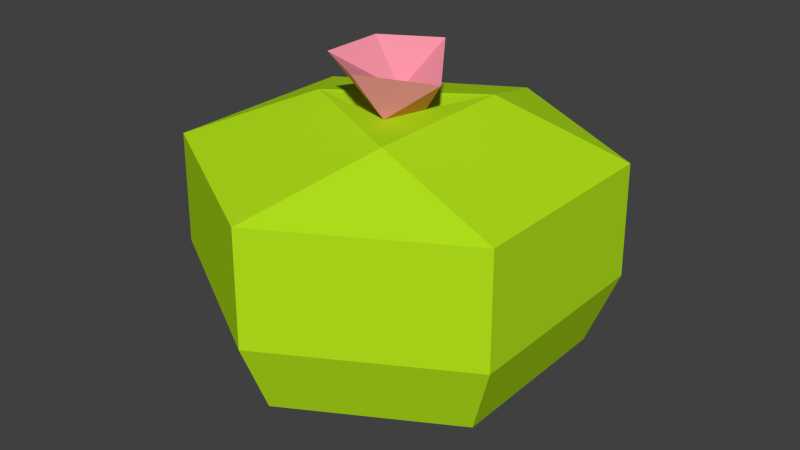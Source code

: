 # Source: Cactus.blend  (saved by Blender 2.83.19; exported with 4.5.12 LTS)
import bpy
from mathutils import Matrix  # noqa: F401  (used for matrix-valued properties, if any)

bpy.ops.wm.read_factory_settings(use_empty=True)
scene = bpy.context.scene
scene.name = 'Scene'

# ---- collections
col_collection_1 = bpy.data.collections.new('Collection 1'); scene.collection.children.link(col_collection_1)

# ---- images (referenced by path relative to the original .blend; pixels are not part of the script)
import os
ASSET_DIR = os.environ.get("B2B_ASSET_DIR", "")  # directory of the original .blend (textures are referenced by path, not embedded)
HERE = os.path.dirname(os.path.abspath(__file__))  # packed textures are extracted next to this script under _unpacked/

def load_image(name, relpath, width, height, colorspace="sRGB"):
    """Load a texture the original file referenced (path relative to the .blend, or extracted next to this script)."""
    p = next((c for c in (os.path.join(HERE, relpath), os.path.join(ASSET_DIR, relpath)) if relpath and os.path.exists(c)), "")
    if p:
        img = bpy.data.images.load(p, check_existing=True)
        img.name = name
    else:  # same state as the original file: an image datablock whose file is absent (Cycles renders it pink)
        img = bpy.data.images.new(name, width, height)
        img.source = "FILE"
        img.filepath = "//" + (relpath or name)
    img.colorspace_settings.name = colorspace
    return img
img_ground_png_001 = load_image('Ground.png.001', '_unpacked/Ground.69856def.png', 32, 32, 'sRGB')

# ---- materials (node trees are filled in below, after node groups)
mat_material_001 = bpy.data.materials.new('Material.001')
mat_material_001.alpha_threshold = 0.0
mat_material_001.roughness = 0.5

# ---- material node trees
mat_material_001.use_nodes = True; mat_material_001.node_tree.nodes.clear()
_N = mat_material_001.node_tree.nodes; _L = mat_material_001.node_tree.links
n0 = _N.new('ShaderNodeOutputMaterial'); n0.name = 'Material Output'; n0.location = (300, 300)
n1 = _N.new('ShaderNodeBsdfDiffuse'); n1.name = 'Diffuse BSDF'; n1.location = (10, 300)
n2 = _N.new('ShaderNodeTexImage'); n2.name = 'Image Texture'; n2.location = (-180, 300)
n2.width = 140
n2.image = img_ground_png_001
_L.new(n1.outputs[0], n0.inputs[0])
_L.new(n2.outputs[0], n1.inputs[0])
n0.is_active_output = True

# ---- world
world_world = bpy.data.worlds.new('World'); scene.world = world_world
world_world.color = (0.05088, 0.05088, 0.05088)
world_world.use_sun_shadow = False
world_world.sun_shadow_jitter_overblur = 0.0
world_world.cycles.sampling_method = 'MANUAL'
world_world.cycles.sample_map_resolution = 256

# ---- meshes
me_cube_002 = bpy.data.meshes.new('Cube.002')
me_cube_002.from_pydata([(-0.01306, -0.2178, -0.3348), (0.0204, -0.2178, -0.3383), (0.01686, -0.2208, -0.3379), (0.008115, -0.2178, -0.337), (-0.01306, 0.1698, -0.3749), (0.01678, 0.1782, -0.3789), (0.04574, 0.1592, -0.3799), (0.1496, 0.1021, -0.3848), (0.1556, 0.0001995, -0.3748), (0.1657, -0.06115, -0.3695), (0.09597, -0.1338, -0.3548), (-0.01306, -0.2082, -0.3358), (-0.05102, -0.1798, -0.3387), (-0.1066, -0.1351, -0.3445), (-0.1772, -0.08322, -0.3518), (-0.1762, -0.05468, -0.3517), (-0.1558, 0.03312, -0.3608), (-0.1388, 0.1197, -0.3697), (-0.02647, 0.1635, -0.3743), (0.01339, 0.6355, 0.002277), (0.5405, 0.3311, 0.002277), (0.4661, 0.2881, -0.2118), (0.01339, 0.5495, -0.2118), (0.5348, 0.3278, 0.3336), (0.5405, -0.2775, 0.002277), (-0.5137, 0.3311, 0.002277), (0.01339, 0.6289, 0.3336), (0.4661, -0.2345, -0.2118), (-0.4393, 0.2881, -0.2118), (0.5348, -0.2742, 0.3336), (0.1489, 0.2616, 0.4486), (0.01339, -0.4959, -0.2118), (-0.5137, -0.2775, 0.002277), (-0.508, 0.3278, 0.3336), (0.01339, -0.5819, 0.002277), (-0.4393, -0.2345, -0.2118), (0.1439, -0.1992, 0.4443), (0.01339, -0.5753, 0.3336), (-0.2462, -0.00778, 0.4476), (-0.508, -0.2742, 0.3336), (0.05667, 0.08303, 0.4372), (-0.04784, 0.06216, 0.4397), (0.01339, -0.03871, 0.4331), (0.1479, 0.0268, 0.5384), (0.01339, 0.2164, 0.5908), (-0.1508, -0.06798, 0.5908), (0.01339, -0.1628, 0.5908), (-0.1508, 0.1216, 0.5908), (0.01339, 0.0268, 0.4964)], [], [(11, 0, 3), (0, 11, 12), (19, 20, 21), (22, 19, 21), (20, 19, 23), (21, 20, 24), (5, 22, 21, 6), (25, 19, 22), (24, 20, 23), (19, 26, 23), (27, 21, 24), (28, 22, 5, 4, 18), (6, 21, 7), (28, 25, 22), (19, 25, 26), (29, 24, 23), (23, 26, 30), (27, 24, 31), (8, 21, 27, 9), (17, 28, 18), (7, 21, 8), (32, 25, 28), (25, 33, 26), (29, 23, 30), (34, 24, 29), (26, 33, 30), (9, 27, 31, 10), (24, 34, 31), (16, 35, 28, 17), (35, 32, 28), (25, 32, 33), (36, 29, 30), (37, 34, 29), (33, 38, 30), (31, 2, 1, 10), (31, 34, 32), (14, 35, 16, 15), (35, 31, 32), (32, 39, 33), (36, 30, 40), (37, 29, 36), (32, 34, 37), (33, 39, 38), (30, 38, 41), (31, 35, 13, 12, 11, 3, 2), (13, 35, 14), (39, 32, 37), (42, 36, 40), (40, 30, 41), (37, 36, 38), (39, 37, 38), (38, 42, 41), (42, 40, 43), (38, 36, 42), (40, 41, 44), (41, 42, 45), (42, 43, 46), (43, 40, 44), (41, 47, 44), (47, 41, 45), (42, 46, 45), (46, 43, 48), (43, 44, 48), (44, 47, 48), (47, 45, 48), (45, 46, 48)])
_uv = me_cube_002.uv_layers.new(name='UVMap')
_uv.uv.foreach_set('vector', [0.1058, 0.9219, 0.1055, 0.9219, 0.1055, 0.9212, 0.1055, 0.9219, 0.1058, 0.9219, 0.1066, 0.923, 0.9516, 0.9428, 0.9525, 0.9439, 0.953, 0.9443, 0.9575, 0.9479, 0.9574, 0.9478, 0.9574, 0.9476, 0.9531, 0.9446, 0.954, 0.9447, 0.9531, 0.944, 0.9565, 0.9476, 0.9566, 0.9477, 0.957, 0.9481, 0.9532, 0.9428, 0.9524, 0.9417, 0.9525, 0.9427, 0.9532, 0.9429, 0.9528, 0.9434, 0.9534, 0.9442, 0.9538, 0.9444, 0.952, 0.9439, 0.9528, 0.9442, 0.9526, 0.9441, 0.9571, 0.9479, 0.9573, 0.9479, 0.9568, 0.9468, 0.9564, 0.9437, 0.9568, 0.9437, 0.9564, 0.9436, 0.9554, 0.9446, 0.9557, 0.9451, 0.9559, 0.945, 0.9559, 0.945, 0.9559, 0.945, 0.9499, 0.9415, 0.9507, 0.9417, 0.9499, 0.9414, 0.957, 0.9478, 0.9571, 0.9477, 0.957, 0.9475, 0.953, 0.9445, 0.954, 0.9446, 0.953, 0.9439, 0.9554, 0.9467, 0.9553, 0.9464, 0.9555, 0.9473, 0.953, 0.9434, 0.9526, 0.9429, 0.9525, 0.9434, 0.9531, 0.944, 0.9536, 0.9447, 0.9545, 0.9452, 0.9517, 0.9406, 0.9522, 0.9407, 0.9514, 0.9408, 0.9516, 0.9406, 0.9561, 0.9434, 0.9563, 0.9434, 0.9561, 0.9434, 0.9575, 0.9432, 0.9573, 0.9436, 0.9574, 0.9431, 0.9511, 0.9424, 0.9517, 0.9427, 0.9518, 0.9428, 0.9572, 0.948, 0.9574, 0.9479, 0.9569, 0.9467, 0.9516, 0.9421, 0.952, 0.9425, 0.9523, 0.9428, 0.955, 0.9447, 0.9559, 0.9446, 0.9552, 0.944, 0.9529, 0.9452, 0.9535, 0.9451, 0.9526, 0.9444, 0.9548, 0.9439, 0.9552, 0.9436, 0.9547, 0.9424, 0.9547, 0.9436, 0.9511, 0.9409, 0.95, 0.9407, 0.95, 0.9407, 0.9539, 0.9443, 0.9536, 0.9443, 0.9543, 0.9444, 0.954, 0.9443, 0.9559, 0.9463, 0.956, 0.9463, 0.9562, 0.9469, 0.9558, 0.9442, 0.9564, 0.9439, 0.9559, 0.9441, 0.9562, 0.9448, 0.9562, 0.945, 0.9565, 0.9453, 0.955, 0.9479, 0.9552, 0.9479, 0.9543, 0.9468, 0.9562, 0.9464, 0.9567, 0.9464, 0.9561, 0.9454, 0.9503, 0.943, 0.9504, 0.943, 0.9504, 0.943, 0.9504, 0.943, 0.954, 0.9447, 0.9542, 0.9451, 0.955, 0.9456, 0.9561, 0.9437, 0.9562, 0.9434, 0.956, 0.9438, 0.9561, 0.9437, 0.957, 0.9433, 0.957, 0.9436, 0.9571, 0.9435, 0.9555, 0.9464, 0.9557, 0.9468, 0.9562, 0.9473, 0.9521, 0.9415, 0.9522, 0.9415, 0.9522, 0.9415, 0.9546, 0.9429, 0.9548, 0.9435, 0.9552, 0.9434, 0.955, 0.9446, 0.9559, 0.9445, 0.9552, 0.9439, 0.9521, 0.9426, 0.954, 0.9427, 0.9531, 0.9425, 0.9509, 0.9417, 0.951, 0.9417, 0.9509, 0.9417, 0.9538, 0.9451, 0.9536, 0.9446, 0.9535, 0.945, 0.9535, 0.945, 0.9535, 0.945, 0.9535, 0.9451, 0.9535, 0.9451, 0.9517, 0.9435, 0.9515, 0.9435, 0.9518, 0.9435, 0.9549, 0.9479, 0.9552, 0.948, 0.9542, 0.9467, 0.9569, 0.9445, 0.9569, 0.9446, 0.9569, 0.9445, 0.9565, 0.9428, 0.9564, 0.9427, 0.9565, 0.9429, 0.9519, 0.9431, 0.9526, 0.944, 0.9534, 0.9446, 0.9574, 0.9443, 0.9573, 0.9446, 0.9573, 0.9442, 0.9539, 0.9433, 0.9541, 0.9435, 0.9541, 0.9434, 0.9453, 0.07517, 0.9459, 0.07517, 0.9456, 0.0751, 0.9545, 0.9422, 0.9546, 0.9423, 0.9546, 0.9422, 0.9475, 0.08025, 0.9475, 0.08019, 0.9473, 0.08009, 0.9475, 0.07891, 0.9476, 0.07896, 0.9477, 0.07906, 0.949, 0.07977, 0.949, 0.07992, 0.9491, 0.07958, 0.9473, 0.07998, 0.9472, 0.07986, 0.947, 0.07986, 0.9456, 0.0769, 0.9459, 0.07687, 0.9457, 0.07671, 0.947, 0.07722, 0.947, 0.0772, 0.947, 0.07728, 0.9451, 0.07644, 0.9452, 0.07667, 0.9454, 0.07679, 0.943, 0.07446, 0.9429, 0.0746, 0.9429, 0.0746, 0.9477, 0.0746, 0.9473, 0.07446, 0.9476, 0.0746, 0.9467, 0.07835, 0.9466, 0.07818, 0.9465, 0.07829, 0.9466, 0.07746, 0.9468, 0.07746, 0.9467, 0.0774, 0.9475, 0.07818, 0.9476, 0.07835, 0.9477, 0.07829])
me_cube_002.materials.append(mat_material_001)
me_cube_002.use_remesh_preserve_volume = False
me_cube_002.use_remesh_preserve_attributes = False
me_cube_002.use_mirror_vertex_groups = False
me_cube_002.update()

# ---- objects
ob_cube_003 = bpy.data.objects.new('Cube.003', me_cube_002)

# ---- transforms, parenting, visibility, modifiers, constraints
ob_cube_003.location = (-1.899, 1.485, -1.321)
ob_cube_003.lineart.crease_threshold = 0.0

# ---- collection membership
col_collection_1.objects.link(ob_cube_003)

# ---- scene / render settings (as saved in the file)
scene.frame_start = 1; scene.frame_end = 250; scene.frame_set(1)
scene.render.engine = 'CYCLES'
scene.render.resolution_percentage = 50
scene.render.dither_intensity = 0.0
scene.cycles.use_denoising = False
scene.cycles.samples = 10
scene.cycles.sampling_pattern = 'TABULATED_SOBOL'
scene.cycles.light_sampling_threshold = 0.0
scene.cycles.use_adaptive_sampling = False
scene.cycles.use_light_tree = False
scene.cycles.blur_glossy = 0.0
scene.cycles.pixel_filter_type = 'GAUSSIAN'
scene.cycles.sample_clamp_indirect = 0.0
scene.view_settings.view_transform = 'Standard'
bpy.context.view_layer.update()

# ---- added for rendering (the .blend has no active camera and no usable light): camera, sun
cam_auto = bpy.data.cameras.new('AutoCamera')
cam_auto.lens = 50.0
cam_auto.sensor_width = 36.0
cam_auto.clip_end = 1000.0
ob_auto_camera = bpy.data.objects.new('AutoCamera', cam_auto)
scene.collection.objects.link(ob_auto_camera)
ob_auto_camera.location = (-0.14372, -0.578204, 0.175367)
ob_auto_camera.rotation_euler = (1.09748, -7.21219e-08, 0.694738)
scene.camera = ob_auto_camera
light_auto_sun = bpy.data.lights.new('AutoSun', 'SUN')
light_auto_sun.energy = 3.0
light_auto_sun.angle = 0.0523599
ob_auto_sun = bpy.data.objects.new('AutoSun', light_auto_sun)
scene.collection.objects.link(ob_auto_sun)
ob_auto_sun.rotation_euler = (0.872665, 0.174533, 0.523599)
bpy.context.view_layer.update()
